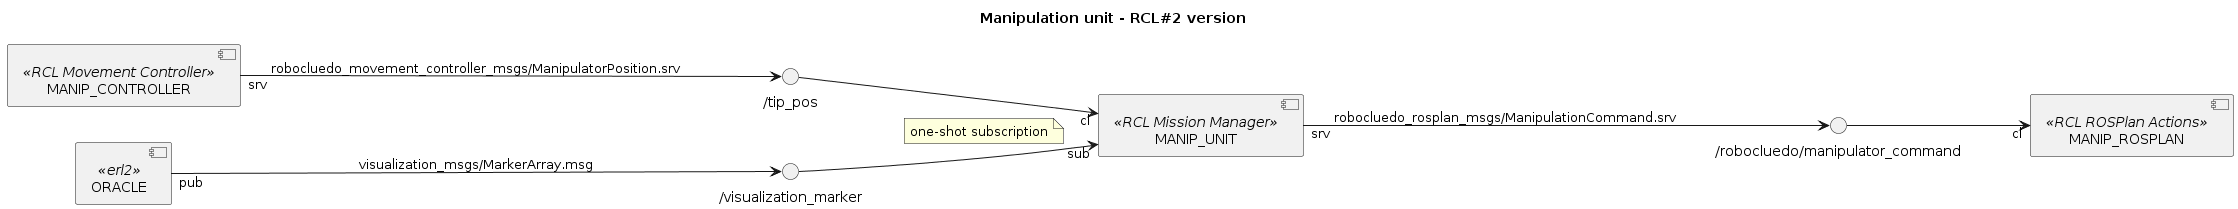

The diagram above was rendered by PlantUML. Its source (embedded in the PNG):
@startuml

title Manipulation unit - RCL#2 version
left to right direction

component MANIP_ROSPLAN <<RCL ROSPlan Actions>>
component ORACLE <<erl2>>
component MANIP_UNIT <<RCL Mission Manager>>
component MANIP_CONTROLLER <<RCL Movement Controller>>

() "/robocluedo/manipulator_command" as SRV_ROSPLAN_MANIP
() "/tip_pos" as SRV_MANIP
() "/visualization_marker" as TOPIC_MARKERS

MANIP_UNIT "srv" --> SRV_ROSPLAN_MANIP : robocluedo_rosplan_msgs/ManipulationCommand.srv
MANIP_CONTROLLER "srv" --> SRV_MANIP : robocluedo_movement_controller_msgs/ManipulatorPosition.srv
ORACLE "pub" --> TOPIC_MARKERS : visualization_msgs/MarkerArray.msg

SRV_ROSPLAN_MANIP --> "cl" MANIP_ROSPLAN
SRV_MANIP --> "cl" MANIP_UNIT
TOPIC_MARKERS --> "sub" MANIP_UNIT
note on link: one-shot subscription

@enduml